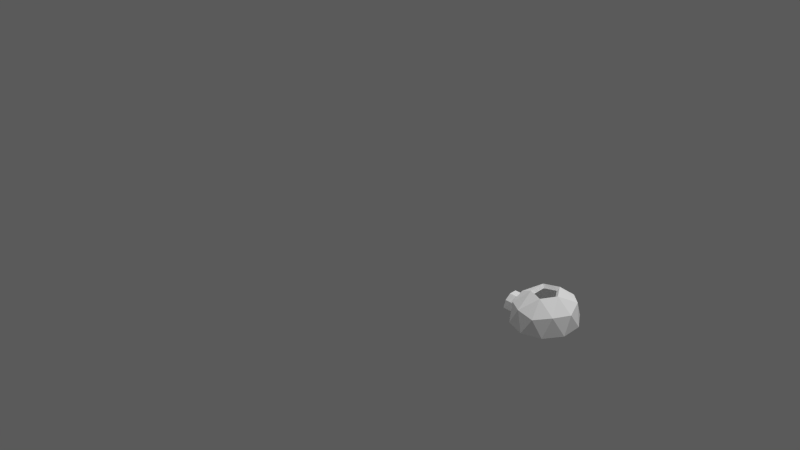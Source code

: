 # Source: Igloo.blend  (saved by Blender 2.69.0; exported with 4.5.12 LTS)
import bpy
from mathutils import Matrix  # noqa: F401  (used for matrix-valued properties, if any)

bpy.ops.wm.read_factory_settings(use_empty=True)
scene = bpy.context.scene
scene.name = 'Scene'

# ---- collections
col_collection_1 = bpy.data.collections.new('Collection 1'); scene.collection.children.link(col_collection_1)

# ---- materials (node trees are filled in below, after node groups)
mat_material_001 = bpy.data.materials.new('Material.001')
mat_material_001.alpha_threshold = 0.0
mat_material_001.roughness = 0.5
mat_material_001.line_color = (0.0, 0.0, 0.0, 1.0)

# ---- material node trees
mat_material_001.use_nodes = True; mat_material_001.node_tree.nodes.clear()
_N = mat_material_001.node_tree.nodes; _L = mat_material_001.node_tree.links
n0 = _N.new('ShaderNodeOutputMaterial'); n0.name = 'Material Output'; n0.location = (300, 300)
n1 = _N.new('ShaderNodeBsdfDiffuse'); n1.name = 'Diffuse BSDF'; n1.location = (10, 300)
n1.inputs[0].default_value = (1.0, 1.0, 1.0, 1.0)
_L.new(n1.outputs[0], n0.inputs[0])
n0.is_active_output = True

# ---- world
world_world = bpy.data.worlds.new('World'); scene.world = world_world
world_world.color = (0.05088, 0.05088, 0.05088)
world_world.use_sun_shadow = False
world_world.sun_shadow_jitter_overblur = 0.0
world_world.cycles.sampling_method = 'MANUAL'
world_world.cycles.sample_map_resolution = 256

# ---- cameras
cam_camera = bpy.data.cameras.new('Camera')
cam_camera.clip_end = 100.0
cam_camera.lens = 35.0
cam_camera.sensor_width = 32.0
cam_camera.sensor_height = 18.0
cam_camera.ortho_scale = 7.314
cam_camera.dof.focus_distance = 0.0

# ---- lights
light_sun_003 = bpy.data.lights.new('Sun.003', 'SUN')
light_sun_003.transmission_factor = 0.0
light_sun_003.angle = 0.1993
light_sun_003.energy = 0.4
light_sun_003.shadow_buffer_clip_start = 0.5
light_sun_003.shadow_soft_size = 0.1
light_sun_003.shadow_cascade_max_distance = 1000.0
light_sun_003.cycles.use_multiple_importance_sampling = False
light_sun_002 = bpy.data.lights.new('Sun.002', 'SUN')
light_sun_002.transmission_factor = 0.0
light_sun_002.angle = 0.1993
light_sun_002.energy = 0.3
light_sun_002.shadow_buffer_clip_start = 0.5
light_sun_002.shadow_soft_size = 0.1
light_sun_002.shadow_cascade_max_distance = 1000.0
light_sun_002.cycles.use_multiple_importance_sampling = False
light_lamp = bpy.data.lights.new('Lamp', 'POINT')
light_lamp.transmission_factor = 0.0
light_lamp.cutoff_distance = 30.0
light_lamp.energy = 100.0
light_lamp.shadow_buffer_clip_start = 1.001
light_lamp.shadow_soft_size = 0.1
light_lamp.shadow_maximum_resolution = 0.006
light_lamp.use_absolute_resolution = True
light_lamp.cycles.use_multiple_importance_sampling = False

# ---- meshes
me_cylinder_005 = bpy.data.meshes.new('Cylinder.005')
me_cylinder_005.from_pydata([(0.00117, 1.016, 0.2183), (-7.105e-15, 1.0, 1.0), (0.5878, 0.809, 1.0), (0.5878, 0.809, 0.1628), (-1.998e-09, 0.8233, 0.3499), (3.945e-09, 0.8233, 1.0), (0.4839, 0.666, 1.0), (0.9511, 0.309, 1.0), (0.9511, 0.309, 0.1744), (0.4839, 0.666, 0.2336), (0.783, 0.2544, 1.0), (0.9511, -0.309, 1.0), (0.9511, -0.309, 0.1856), (0.9511, -0.298, 0.1885), (0.9511, 0.2589, 0.1874), (0.783, 0.2544, 0.2167), (0.5878, -0.809, 1.0), (0.5878, -0.809, 0.1711), (0.783, -0.2544, 0.2177), (0.783, -0.2544, 1.0), (0.4839, -0.666, 1.0), (-8.742e-08, -1.0, 1.0), (-8.742e-08, -1.0, 0.248), (0.1724, -0.944, 0.2684), (0.4839, -0.666, 0.2415), (-6.803e-08, -0.8233, 1.0), (-7.392e-08, -0.8233, 0.3549), (1.247, -2.424, -2.78), (1.446, -1.455, -3.843), (2.31, -1.171, -2.397), (1.419, -2.306, -1.395), (-0.03178, -2.223, -3.586), (2.346, -0.03121, -3.125), (2.31, -0.7314, -1.241), (-0.03823, -2.728, -2.075), (-0.02095, -0.8551, -4.525), (1.301, -0.01358, -4.384), (1.249, -1.486, -0.2166), (-0.04051, -2.194, -0.5678), (2.377, 1.11, -2.419), (1.515, 1.428, -3.866), (2.347, 0.6531, -1.253), (1.441, -0.02784, 0.1026), (0.006469, 0.8525, -4.534), (1.349, 2.408, -2.814), (1.514, 2.276, -1.426), (0.03167, 2.227, -3.608), (1.301, 1.446, -0.2335), (0.03136, 2.732, -2.099), (0.00831, 2.189, -0.5846), (0.00882, 0.696, -0.1591), (0.5002, 0.6744, -0.2286), (0.804, 0.2144, -0.208), (0.804, -0.2511, -0.2071), (0.5002, -0.6784, -0.2217), (-0.0192, -0.7045, -0.06276), (1.051, -2.028, -2.689), (1.218, -1.218, -3.578), (2.071, -0.9142, -2.344), (1.195, -1.93, -1.531), (-0.01775, -1.861, -3.363), (2.1, -0.02929, -2.909), (2.072, -0.5727, -1.447), (-0.02314, -2.283, -2.1), (-0.008699, -0.7169, -4.148), (1.096, -0.01334, -4.03), (1.053, -1.245, -0.5458), (-0.02505, -1.836, -0.8394), (2.124, 0.8566, -2.361), (1.276, 1.192, -3.597), (2.101, 0.5018, -1.456), (1.214, -0.02526, -0.279), (0.01423, 0.7108, -4.155), (1.137, 2.011, -2.717), (1.275, 1.901, -1.557), (0.0353, 1.86, -3.381), (1.096, 1.207, -0.5599), (0.03504, 2.282, -2.12), (0.01577, 1.828, -0.8535)], [], [(14, 42, 47, 0, 3, 8), (3, 2, 7, 8), (9, 6, 5, 4), (8, 7, 11, 12, 13, 14), (51, 52, 15, 9), (12, 11, 16, 17), (18, 19, 10, 15), (20, 25, 21, 16, 11, 7, 2, 1, 5, 6, 10, 19), (17, 16, 21, 22, 23), (53, 54, 24, 18), (26, 25, 20, 24), (27, 28, 29), (30, 27, 29), (31, 28, 27), (29, 28, 32), (33, 30, 29), (34, 27, 30), (34, 31, 27), (31, 35, 28), (28, 36, 32), (37, 30, 33), (38, 34, 30), (35, 36, 28), (36, 40, 32), (42, 37, 33), (38, 30, 37), (35, 43, 36), (32, 40, 39), (43, 40, 36), (41, 42, 33), (23, 37, 42, 13, 12, 17), (40, 44, 39), (39, 45, 41), (43, 46, 40), (47, 42, 41), (13, 42, 14), (46, 44, 40), (44, 45, 39), (45, 47, 41), (46, 48, 44), (48, 45, 44), (49, 47, 45), (48, 49, 45), (56, 58, 57), (59, 58, 56), (60, 56, 57), (58, 61, 57), (62, 58, 59), (63, 59, 56), (63, 56, 60), (60, 57, 64), (33, 62, 70, 41), (57, 61, 65), (33, 29, 58, 62), (66, 62, 59), (67, 59, 63), (64, 57, 65), (29, 32, 61, 58), (65, 61, 69), (39, 68, 61, 32), (71, 62, 66), (67, 66, 59), (64, 65, 72), (61, 68, 69), (41, 70, 68, 39), (72, 65, 69), (70, 62, 71), (24, 20, 19, 18), (69, 68, 73), (68, 70, 74), (72, 69, 75), (76, 70, 71), (53, 52, 71), (75, 69, 73), (73, 68, 74), (74, 70, 76), (75, 73, 77), (77, 73, 74), (78, 74, 76), (77, 74, 78), (49, 48, 77, 78), (48, 46, 75, 77), (46, 43, 72, 75), (43, 35, 64, 72), (35, 31, 60, 64), (31, 34, 63, 60), (34, 38, 67, 63), (55, 66, 67), (22, 21, 25, 26), (24, 54, 55, 26), (0, 1, 2, 3), (38, 26, 55, 67), (26, 38, 37, 23, 22), (55, 54, 53, 71, 66), (15, 52, 53, 18), (15, 10, 6, 9), (52, 51, 50, 76, 71), (78, 76, 50), (4, 5, 1, 0), (49, 0, 47), (49, 78, 50, 0), (0, 50, 4), (4, 50, 51, 9)])
me_cylinder_005.materials.append(mat_material_001)
me_cylinder_005.use_remesh_preserve_volume = False
me_cylinder_005.use_remesh_preserve_attributes = False
me_cylinder_005.use_mirror_vertex_groups = False
me_cylinder_005.update()

# ---- objects
ob_sun_001 = bpy.data.objects.new('Sun.001', light_sun_003)
ob_sun = bpy.data.objects.new('Sun', light_sun_002)
ob_cylinder_000 = bpy.data.objects.new('Cylinder.000', me_cylinder_005)
ob_lamp = bpy.data.objects.new('Lamp', light_lamp)
ob_camera = bpy.data.objects.new('Camera', cam_camera)

# ---- transforms, parenting, visibility, modifiers, constraints
ob_sun_001.location = (3.097, 3.569, 8.675)
ob_sun_001.rotation_euler = (-0.4649, 0.02609, -0.007503)
ob_sun_001.lineart.crease_threshold = 0.0
ob_sun.location = (3.106, 3.652, 7.218)
ob_sun.lineart.crease_threshold = 0.0
ob_cylinder_000.location = (0.0, 0.0, 0.0)
ob_cylinder_000.rotation_euler = (0.0, -1.571, 0.0)
ob_cylinder_000.scale = (0.2697, 0.2697, 0.2697)
ob_cylinder_000.lineart.crease_threshold = 0.0
ob_lamp.location = (4.076, 1.005, 5.904)
ob_lamp.rotation_euler = (0.6503, 0.05522, 1.866)
ob_lamp.lock_rotations_4d = False
ob_lamp.empty_display_type = 'ARROWS'
ob_lamp.color = (0.0, 0.0, 0.0, 0.0)
ob_lamp.lineart.crease_threshold = 0.0
ob_camera.location = (9.361, -12.09, 9.413)
ob_camera.rotation_euler = (1.109, 0.01082, 0.8149)
ob_camera.lock_rotations_4d = False
ob_camera.empty_display_type = 'ARROWS'
ob_camera.color = (0.0, 0.0, 0.0, 0.0)
ob_camera.display_type = 'WIRE'
ob_camera.lineart.crease_threshold = 0.0

# ---- collection membership
col_collection_1.objects.link(ob_sun_001)
col_collection_1.objects.link(ob_sun)
col_collection_1.objects.link(ob_cylinder_000)
col_collection_1.objects.link(ob_lamp)
col_collection_1.objects.link(ob_camera)

# ---- scene / render settings (as saved in the file)
scene.camera = ob_camera
scene.frame_start = 1; scene.frame_end = 250; scene.frame_set(2)
scene.render.engine = 'CYCLES'
scene.render.resolution_percentage = 50
scene.render.dither_intensity = 0.0
scene.cycles.use_denoising = False
scene.cycles.samples = 500
scene.cycles.sampling_pattern = 'TABULATED_SOBOL'
scene.cycles.light_sampling_threshold = 0.0
scene.cycles.use_adaptive_sampling = False
scene.cycles.use_light_tree = False
scene.cycles.blur_glossy = 0.0
scene.cycles.volume_bounces = 1
scene.cycles.film_exposure = 2.0
scene.cycles.pixel_filter_type = 'GAUSSIAN'
scene.cycles.sample_clamp_indirect = 0.0
scene.view_settings.view_transform = 'Standard'
bpy.context.view_layer.update()
